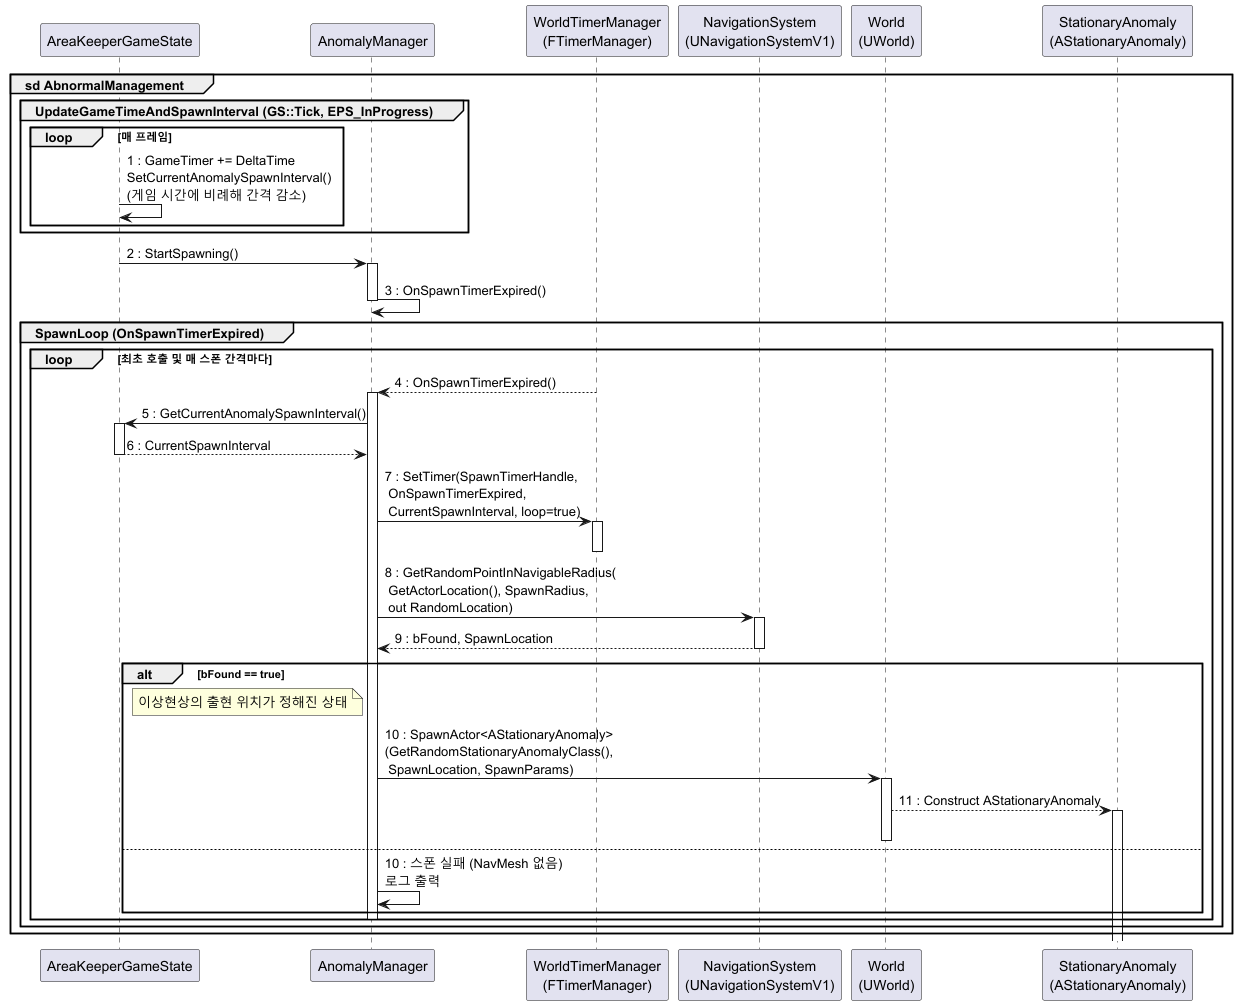

The diagram above was rendered by PlantUML. Its source (embedded in the PNG):
@startuml
group sd AbnormalManagement

participant "AreaKeeperGameState" as GS
participant "AnomalyManager" as AM
participant "WorldTimerManager\n(FTimerManager)" as TM
participant "NavigationSystem\n(UNavigationSystemV1)" as Nav
participant "World\n(UWorld)" as World
participant "StationaryAnomaly\n(AStationaryAnomaly)" as SA

' [Step 2+3 통합] 메인 게임 시간 & 스폰 간격 갱신 (GS::Tick, EPS_InProgress)
group UpdateGameTimeAndSpawnInterval (GS::Tick, EPS_InProgress)
  loop 매 프레임
    GS -> GS: 1 : GameTimer += DeltaTime\nSetCurrentAnomalySpawnInterval()\n(게임 시간에 비례해 간격 감소)
  end
end

' [Step 1] 준비 시간 종료 시 스폰 시스템 시작
GS -> AM: 2 : StartSpawning()
activate AM

' StartSpawning 내부: 첫 스폰은 즉시 호출
AM -> AM: 3 : OnSpawnTimerExpired()
deactivate AM

' [Step S/5] 이후 모든 스폰은 OnSpawnTimerExpired에서 동일하게 처리
group SpawnLoop (OnSpawnTimerExpired)
  loop 최초 호출 및 매 스폰 간격마다
    ' 타이머 콜백 또는 StartSpawning에서 직접 호출
    TM --> AM: 4 : OnSpawnTimerExpired()
    activate AM

    ' 4-1) GameState에서 최신 스폰 간격 읽기
    AM -> GS: 5 : GetCurrentAnomalySpawnInterval()
    activate GS
    GS --> AM: 6 : CurrentSpawnInterval
    deactivate GS

    ' 4-2) 다음 스폰을 위한 타이머 재등록
    AM -> TM: 7 : SetTimer(SpawnTimerHandle,\n OnSpawnTimerExpired,\n CurrentSpawnInterval, loop=true)
    activate TM
    deactivate TM

    ' 4-3) NavMesh 기반 랜덤 위치에서 정지형 이상현상 스폰
    AM -> Nav: 8 : GetRandomPointInNavigableRadius(\n GetActorLocation(), SpawnRadius,\n out RandomLocation)
    activate Nav
    Nav --> AM: 9 : bFound, SpawnLocation
    deactivate Nav

    alt bFound == true
        note left of AM
            이상현상의 출현 위치가 정해진 상태
        end note
        AM -> World: 10 : SpawnActor<AStationaryAnomaly>\n(GetRandomStationaryAnomalyClass(),\n SpawnLocation, SpawnParams)
        activate World
        World --> SA: 11 : Construct AStationaryAnomaly
        activate SA
        deactivate World
    else
        AM -> AM: 10 : 스폰 실패 (NavMesh 없음)\n로그 출력
    end

    deactivate AM
  end
end

end
@enduml